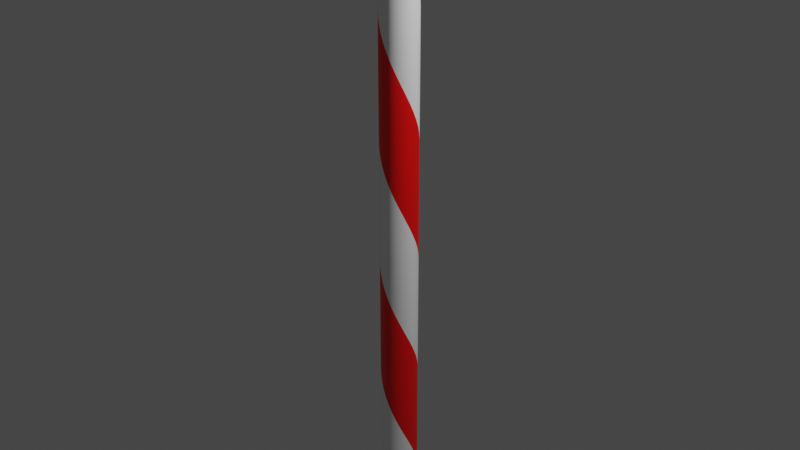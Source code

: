 # Source: Straw.blend  (saved by Blender 2.93.21; exported with 4.5.12 LTS)
import bpy
from mathutils import Matrix  # noqa: F401  (used for matrix-valued properties, if any)

bpy.ops.wm.read_factory_settings(use_empty=True)
scene = bpy.context.scene
scene.name = 'Scene'

# ---- collections
col_collection = bpy.data.collections.new('Collection'); scene.collection.children.link(col_collection)

# ---- materials (node trees are filled in below, after node groups)
mat_material_001 = bpy.data.materials.new('Material.001')
mat_material_001.use_transparent_shadow = False

# ---- material node trees
mat_material_001.use_nodes = True; mat_material_001.node_tree.nodes.clear()
_N = mat_material_001.node_tree.nodes; _L = mat_material_001.node_tree.links
n0 = _N.new('ShaderNodeBsdfPrincipled'); n0.name = 'Principled BSDF'; n0.location = (291, 300)
n0.distribution = 'GGX'
n0.subsurface_method = 'BURLEY'
n0.inputs[3].default_value = 1.45
n0.inputs[27].default_value = (0.0, 0.0, 0.0, 1.0)
n0.inputs[28].default_value = 1.0
n1 = _N.new('ShaderNodeOutputMaterial'); n1.name = 'Material Output'; n1.location = (581, 300)
n2 = _N.new('ShaderNodeTexCoord'); n2.name = 'Texture Coordinate'; n2.location = (-692, 209)
n3 = _N.new('ShaderNodeTexWave'); n3.name = 'Wave Texture'; n3.location = (-259, 229)
n3.bands_direction = 'Y'
n3.wave_profile = 'SAW'
n3.inputs[1].default_value = -2.4
n3.inputs[3].default_value = 0.0
n3.inputs[4].default_value = 0.0
n3.inputs[5].default_value = 0.0
n4 = _N.new('ShaderNodeValToRGB'); n4.name = 'ColorRamp'; n4.location = (-29, 186)
n4.color_ramp.interpolation = 'CONSTANT'
while len(n4.color_ramp.elements) > 1: n4.color_ramp.elements.remove(n4.color_ramp.elements[-1])
n4.color_ramp.elements[0].position = 0.0; n4.color_ramp.elements[0].color = (1.0, 0.0, 0.0, 1.0)
_e = n4.color_ramp.elements.new(0.5); _e.color = (1.0, 1.0, 1.0, 1.0)
n5 = _N.new('ShaderNodeMapping'); n5.name = 'Mapping'; n5.location = (-491, 233)
n5.vector_type = 'VECTOR'
n5.inputs[2].default_value = (0.0, 0.0, 0.1326)
_L.new(n0.outputs[0], n1.inputs[0])
_L.new(n2.outputs[2], n5.inputs[0])
_L.new(n5.outputs[0], n3.inputs[0])
_L.new(n3.outputs[1], n4.inputs[0])
_L.new(n4.outputs[0], n0.inputs[0])
n1.is_active_output = True

# ---- world
world_world = bpy.data.worlds.new('World'); scene.world = world_world
world_world.use_nodes = True; world_world.node_tree.nodes.clear()
_N = world_world.node_tree.nodes; _L = world_world.node_tree.links
n0 = _N.new('ShaderNodeOutputWorld'); n0.name = 'World Output'; n0.location = (300, 300)
n1 = _N.new('ShaderNodeBackground'); n1.name = 'Background'; n1.location = (10, 300)
n1.inputs[0].default_value = (0.05088, 0.05088, 0.05088, 1.0)
_L.new(n1.outputs[0], n0.inputs[0])
n0.is_active_output = True
world_world.color = (0.05088, 0.05088, 0.05088)
world_world.use_sun_shadow = False
world_world.sun_shadow_jitter_overblur = 0.0

# ---- cameras
cam_camera = bpy.data.cameras.new('Camera')
cam_camera.clip_end = 100.0
cam_camera.ortho_scale = 7.314

# ---- lights
light_light = bpy.data.lights.new('Light', 'POINT')
light_light.transmission_factor = 0.0
light_light.energy = 1000.0
light_light.shadow_soft_size = 0.1
light_light.shadow_maximum_resolution = 0.006
light_light.use_absolute_resolution = True

# ---- meshes
me_cylinder = bpy.data.meshes.new('Cylinder')
me_cylinder.from_pydata([(0.0, 0.2, -10.0), (0.0, 0.2, 10.0), (0.03902, 0.1962, -10.0), (0.03902, 0.1962, 10.0), (0.07654, 0.1848, -10.0), (0.07654, 0.1848, 10.0), (0.1111, 0.1663, -10.0), (0.1111, 0.1663, 10.0), (0.1414, 0.1414, -10.0), (0.1414, 0.1414, 10.0), (0.1663, 0.1111, -10.0), (0.1663, 0.1111, 10.0), (0.1848, 0.07654, -10.0), (0.1848, 0.07654, 10.0), (0.1962, 0.03902, -10.0), (0.1962, 0.03902, 10.0), (0.2, -8.742e-09, -10.0), (0.2, -8.742e-09, 10.0), (0.1962, -0.03902, -10.0), (0.1962, -0.03902, 10.0), (0.1848, -0.07654, -10.0), (0.1848, -0.07654, 10.0), (0.1663, -0.1111, -10.0), (0.1663, -0.1111, 10.0), (0.1414, -0.1414, -10.0), (0.1414, -0.1414, 10.0), (0.1111, -0.1663, -10.0), (0.1111, -0.1663, 10.0), (0.07654, -0.1848, -10.0), (0.07654, -0.1848, 10.0), (0.03902, -0.1962, -10.0), (0.03902, -0.1962, 10.0), (-1.748e-08, -0.2, -10.0), (-1.748e-08, -0.2, 10.0), (-0.03902, -0.1962, -10.0), (-0.03902, -0.1962, 10.0), (-0.07654, -0.1848, -10.0), (-0.07654, -0.1848, 10.0), (-0.1111, -0.1663, -10.0), (-0.1111, -0.1663, 10.0), (-0.1414, -0.1414, -10.0), (-0.1414, -0.1414, 10.0), (-0.1663, -0.1111, -10.0), (-0.1663, -0.1111, 10.0), (-0.1848, -0.07654, -10.0), (-0.1848, -0.07654, 10.0), (-0.1962, -0.03902, -10.0), (-0.1962, -0.03902, 10.0), (-0.2, 2.385e-09, -10.0), (-0.2, 2.385e-09, 10.0), (-0.1962, 0.03902, -10.0), (-0.1962, 0.03902, 10.0), (-0.1848, 0.07654, -10.0), (-0.1848, 0.07654, 10.0), (-0.1663, 0.1111, -10.0), (-0.1663, 0.1111, 10.0), (-0.1414, 0.1414, -10.0), (-0.1414, 0.1414, 10.0), (-0.1111, 0.1663, -10.0), (-0.1111, 0.1663, 10.0), (-0.07654, 0.1848, -10.0), (-0.07654, 0.1848, 10.0), (-0.03902, 0.1962, -10.0), (-0.03902, 0.1962, 10.0)], [], [(0, 1, 3, 2), (2, 3, 5, 4), (4, 5, 7, 6), (6, 7, 9, 8), (8, 9, 11, 10), (10, 11, 13, 12), (12, 13, 15, 14), (14, 15, 17, 16), (16, 17, 19, 18), (18, 19, 21, 20), (20, 21, 23, 22), (22, 23, 25, 24), (24, 25, 27, 26), (26, 27, 29, 28), (28, 29, 31, 30), (30, 31, 33, 32), (32, 33, 35, 34), (34, 35, 37, 36), (36, 37, 39, 38), (38, 39, 41, 40), (40, 41, 43, 42), (42, 43, 45, 44), (44, 45, 47, 46), (46, 47, 49, 48), (48, 49, 51, 50), (50, 51, 53, 52), (52, 53, 55, 54), (54, 55, 57, 56), (56, 57, 59, 58), (58, 59, 61, 60), (60, 61, 63, 62), (62, 63, 1, 0)])
me_cylinder.polygons.foreach_set('use_smooth', [True] * 32)
_uv = me_cylinder.uv_layers.new(name='UVMap')
_uv.uv.foreach_set('vector', [1.0, 0.0, 1.0, 1.0, 0.9688, 1.0, 0.9688, 0.0, 0.9688, 0.0, 0.9688, 1.0, 0.9375, 1.0, 0.9375, 0.0, 0.9375, 0.0, 0.9375, 1.0, 0.9062, 1.0, 0.9062, 0.0, 0.9062, 0.0, 0.9062, 1.0, 0.875, 1.0, 0.875, 0.0, 0.875, 0.0, 0.875, 1.0, 0.8438, 1.0, 0.8438, 0.0, 0.8438, 0.0, 0.8438, 1.0, 0.8125, 1.0, 0.8125, 0.0, 0.8125, 0.0, 0.8125, 1.0, 0.7812, 1.0, 0.7812, 0.0, 0.7812, 0.0, 0.7812, 1.0, 0.75, 1.0, 0.75, 0.0, 0.75, 0.0, 0.75, 1.0, 0.7188, 1.0, 0.7188, 0.0, 0.7188, 0.0, 0.7188, 1.0, 0.6875, 1.0, 0.6875, 0.0, 0.6875, 0.0, 0.6875, 1.0, 0.6562, 1.0, 0.6562, 0.0, 0.6562, 0.0, 0.6562, 1.0, 0.625, 1.0, 0.625, 0.0, 0.625, 0.0, 0.625, 1.0, 0.5938, 1.0, 0.5938, 0.0, 0.5938, 0.0, 0.5938, 1.0, 0.5625, 1.0, 0.5625, 0.0, 0.5625, 0.0, 0.5625, 1.0, 0.5312, 1.0, 0.5312, 0.0, 0.5312, 0.0, 0.5312, 1.0, 0.5, 1.0, 0.5, 0.0, 0.5, 0.0, 0.5, 1.0, 0.4688, 1.0, 0.4688, 0.0, 0.4688, 0.0, 0.4688, 1.0, 0.4375, 1.0, 0.4375, 0.0, 0.4375, 0.0, 0.4375, 1.0, 0.4062, 1.0, 0.4062, 0.0, 0.4062, 0.0, 0.4062, 1.0, 0.375, 1.0, 0.375, 0.0, 0.375, 0.0, 0.375, 1.0, 0.3438, 1.0, 0.3438, 0.0, 0.3438, 0.0, 0.3438, 1.0, 0.3125, 1.0, 0.3125, 0.0, 0.3125, 0.0, 0.3125, 1.0, 0.2812, 1.0, 0.2812, 0.0, 0.2812, 0.0, 0.2812, 1.0, 0.25, 1.0, 0.25, 0.0, 0.25, 0.0, 0.25, 1.0, 0.2188, 1.0, 0.2188, 0.0, 0.2188, 0.0, 0.2188, 1.0, 0.1875, 1.0, 0.1875, 0.0, 0.1875, 0.0, 0.1875, 1.0, 0.1562, 1.0, 0.1562, 0.0, 0.1562, 0.0, 0.1562, 1.0, 0.125, 1.0, 0.125, 0.0, 0.125, 0.0, 0.125, 1.0, 0.09375, 1.0, 0.09375, 0.0, 0.09375, 0.0, 0.09375, 1.0, 0.0625, 1.0, 0.0625, 0.0, 0.0625, 0.0, 0.0625, 1.0, 0.03125, 1.0, 0.03125, 0.0, 0.03125, 0.0, 0.03125, 1.0, 0.0, 1.0, 0.0, 0.0])
me_cylinder.materials.append(mat_material_001)
me_cylinder.use_remesh_fix_poles = True
me_cylinder.use_remesh_preserve_attributes = False
me_cylinder.update()

# ---- objects
ob_light = bpy.data.objects.new('Light', light_light)
ob_camera = bpy.data.objects.new('Camera', cam_camera)
ob_cylinder = bpy.data.objects.new('Cylinder', me_cylinder)

# ---- transforms, parenting, visibility, modifiers, constraints
ob_light.location = (4.076, 1.005, 5.904)
ob_light.rotation_euler = (0.6503, 0.05522, 1.866)
ob_light.lock_rotations_4d = False
ob_light.empty_display_type = 'ARROWS'
ob_light.color = (0.0, 0.0, 0.0, 0.0)
ob_light.lineart.crease_threshold = 0.0
ob_camera.location = (7.359, -6.926, 4.958)
ob_camera.rotation_euler = (1.109, 0.0, 0.8149)
ob_camera.lock_rotations_4d = False
ob_camera.empty_display_type = 'ARROWS'
ob_camera.color = (0.0, 0.0, 0.0, 0.0)
ob_camera.display_type = 'WIRE'
ob_camera.lineart.crease_threshold = 0.0
ob_cylinder.location = (0.0, 0.0, 0.0)

# ---- collection membership
col_collection.objects.link(ob_light)
col_collection.objects.link(ob_camera)
col_collection.objects.link(ob_cylinder)

# ---- scene / render settings (as saved in the file)
scene.camera = ob_camera
scene.frame_start = 1; scene.frame_end = 250; scene.frame_set(18)
scene.render.engine = 'BLENDER_EEVEE_NEXT'
scene.cycles.use_denoising = False
scene.cycles.samples = 128
scene.cycles.sampling_pattern = 'TABULATED_SOBOL'
scene.cycles.use_adaptive_sampling = False
scene.cycles.use_light_tree = False
scene.view_settings.view_transform = 'Filmic'
bpy.context.view_layer.update()
